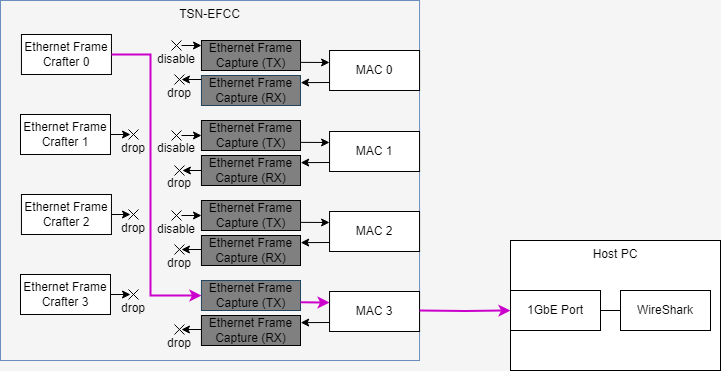

The diagram above was exported from draw.io. Its source (the exported page's mxGraphModel, read from the mxfile embedded in the PNG):
<mxGraphModel dx="1422" dy="324" grid="1" gridSize="10" guides="1" tooltips="1" connect="1" arrows="1" fold="1" page="1" pageScale="1" pageWidth="827" pageHeight="1169" background="#F5F5F5" math="0" shadow="0">
  <root>
    <mxCell id="0" />
    <mxCell id="1" parent="0" />
    <mxCell id="750" value="TSN-EFCC" style="rounded=0;whiteSpace=wrap;html=1;verticalAlign=top;fillColor=#F5F5F5;strokeColor=#6c8ebf;container=0;" parent="1" vertex="1">
      <mxGeometry x="30" width="419.05" height="360" as="geometry" />
    </mxCell>
    <mxCell id="751" value="MAC 0" style="rounded=0;whiteSpace=wrap;html=1;" parent="1" vertex="1">
      <mxGeometry x="359.04999999999995" y="50" width="90" height="40" as="geometry" />
    </mxCell>
    <mxCell id="752" value="MAC 1" style="rounded=0;whiteSpace=wrap;html=1;" parent="1" vertex="1">
      <mxGeometry x="359.04999999999995" y="131" width="90" height="40" as="geometry" />
    </mxCell>
    <mxCell id="753" value="MAC 2" style="rounded=0;whiteSpace=wrap;html=1;" parent="1" vertex="1">
      <mxGeometry x="359.04999999999995" y="211" width="90" height="40" as="geometry" />
    </mxCell>
    <mxCell id="754" value="MAC 3" style="rounded=0;whiteSpace=wrap;html=1;" parent="1" vertex="1">
      <mxGeometry x="359.04999999999995" y="291" width="90" height="40" as="geometry" />
    </mxCell>
    <mxCell id="755" value="&lt;span style=&quot;color: rgb(0, 0, 0);&quot;&gt;Ethernet Frame&lt;/span&gt;&lt;br&gt;&lt;span style=&quot;color: rgb(0, 0, 0);&quot;&gt;Crafter&lt;/span&gt;&amp;nbsp;2" style="rounded=0;whiteSpace=wrap;html=1;" parent="1" vertex="1">
      <mxGeometry x="50.950000000000045" y="194" width="90" height="40" as="geometry" />
    </mxCell>
    <mxCell id="756" value="&lt;span style=&quot;color: rgb(0, 0, 0);&quot;&gt;Ethernet Frame&lt;/span&gt;&lt;br&gt;&lt;span style=&quot;color: rgb(0, 0, 0);&quot;&gt;Crafter&lt;/span&gt;&amp;nbsp;3" style="rounded=0;whiteSpace=wrap;html=1;" parent="1" vertex="1">
      <mxGeometry x="50" y="274" width="90" height="40" as="geometry" />
    </mxCell>
    <mxCell id="757" value="&lt;span style=&quot;color: rgb(0, 0, 0);&quot;&gt;Ethernet Frame&lt;/span&gt;&lt;br&gt;&lt;span style=&quot;color: rgb(0, 0, 0);&quot;&gt;Crafter&lt;/span&gt;&amp;nbsp;0" style="rounded=0;whiteSpace=wrap;html=1;" parent="1" vertex="1">
      <mxGeometry x="50.950000000000045" y="34" width="90" height="40" as="geometry" />
    </mxCell>
    <mxCell id="759" value="&lt;span style=&quot;color: rgb(0, 0, 0);&quot;&gt;Ethernet Frame&lt;/span&gt;&lt;br&gt;&lt;span style=&quot;color: rgb(0, 0, 0);&quot;&gt;Crafter&lt;/span&gt;&amp;nbsp;1" style="rounded=0;whiteSpace=wrap;html=1;" parent="1" vertex="1">
      <mxGeometry x="50" y="114" width="90" height="40" as="geometry" />
    </mxCell>
    <mxCell id="760" style="edgeStyle=none;html=1;exitX=1;exitY=0.5;exitDx=0;exitDy=0;fontSize=9;" parent="1" source="759" edge="1">
      <mxGeometry relative="1" as="geometry">
        <mxPoint x="160" y="134" as="targetPoint" />
        <mxPoint x="120.95000000000005" y="134" as="sourcePoint" />
      </mxGeometry>
    </mxCell>
    <mxCell id="761" value="" style="group" parent="1" vertex="1" connectable="0">
      <mxGeometry x="158" y="129" width="10" height="10" as="geometry" />
    </mxCell>
    <mxCell id="762" value="" style="endArrow=none;html=1;fontSize=9;" parent="761" edge="1">
      <mxGeometry width="50" height="50" relative="1" as="geometry">
        <mxPoint y="10" as="sourcePoint" />
        <mxPoint x="10" as="targetPoint" />
      </mxGeometry>
    </mxCell>
    <mxCell id="763" value="" style="endArrow=none;html=1;fontSize=9;" parent="761" edge="1">
      <mxGeometry width="50" height="50" relative="1" as="geometry">
        <mxPoint x="10" y="10" as="sourcePoint" />
        <mxPoint as="targetPoint" />
      </mxGeometry>
    </mxCell>
    <mxCell id="764" value="drop" style="text;html=1;strokeColor=none;fillColor=none;align=center;verticalAlign=middle;whiteSpace=wrap;rounded=0;" parent="1" vertex="1">
      <mxGeometry x="146" y="133" width="34" height="30" as="geometry" />
    </mxCell>
    <mxCell id="765" style="edgeStyle=none;html=1;exitX=1;exitY=0.5;exitDx=0;exitDy=0;fontSize=9;" parent="1" source="755" edge="1">
      <mxGeometry relative="1" as="geometry">
        <mxPoint x="160" y="214" as="targetPoint" />
        <mxPoint x="120.95000000000005" y="214" as="sourcePoint" />
      </mxGeometry>
    </mxCell>
    <mxCell id="766" value="" style="group" parent="1" vertex="1" connectable="0">
      <mxGeometry x="158" y="209" width="10" height="10" as="geometry" />
    </mxCell>
    <mxCell id="767" value="" style="endArrow=none;html=1;fontSize=9;" parent="766" edge="1">
      <mxGeometry width="50" height="50" relative="1" as="geometry">
        <mxPoint y="10" as="sourcePoint" />
        <mxPoint x="10" as="targetPoint" />
      </mxGeometry>
    </mxCell>
    <mxCell id="768" value="" style="endArrow=none;html=1;fontSize=9;" parent="766" edge="1">
      <mxGeometry width="50" height="50" relative="1" as="geometry">
        <mxPoint x="10" y="10" as="sourcePoint" />
        <mxPoint as="targetPoint" />
      </mxGeometry>
    </mxCell>
    <mxCell id="769" value="drop" style="text;html=1;strokeColor=none;fillColor=none;align=center;verticalAlign=middle;whiteSpace=wrap;rounded=0;" parent="1" vertex="1">
      <mxGeometry x="146" y="213" width="34" height="30" as="geometry" />
    </mxCell>
    <mxCell id="770" style="edgeStyle=none;html=1;exitX=1;exitY=0.5;exitDx=0;exitDy=0;fontSize=9;" parent="1" source="756" edge="1">
      <mxGeometry relative="1" as="geometry">
        <mxPoint x="160" y="294" as="targetPoint" />
        <mxPoint x="120.95000000000005" y="294" as="sourcePoint" />
      </mxGeometry>
    </mxCell>
    <mxCell id="771" value="" style="group" parent="1" vertex="1" connectable="0">
      <mxGeometry x="158" y="289" width="10" height="10" as="geometry" />
    </mxCell>
    <mxCell id="772" value="" style="endArrow=none;html=1;fontSize=9;" parent="771" edge="1">
      <mxGeometry width="50" height="50" relative="1" as="geometry">
        <mxPoint y="10" as="sourcePoint" />
        <mxPoint x="10" as="targetPoint" />
      </mxGeometry>
    </mxCell>
    <mxCell id="773" value="" style="endArrow=none;html=1;fontSize=9;" parent="771" edge="1">
      <mxGeometry width="50" height="50" relative="1" as="geometry">
        <mxPoint x="10" y="10" as="sourcePoint" />
        <mxPoint as="targetPoint" />
      </mxGeometry>
    </mxCell>
    <mxCell id="774" value="drop" style="text;html=1;strokeColor=none;fillColor=none;align=center;verticalAlign=middle;whiteSpace=wrap;rounded=0;" parent="1" vertex="1">
      <mxGeometry x="146" y="293" width="34" height="30" as="geometry" />
    </mxCell>
    <mxCell id="775" style="edgeStyle=orthogonalEdgeStyle;html=1;exitX=1;exitY=0.5;exitDx=0;exitDy=0;rounded=0;strokeColor=#CC00CC;strokeWidth=2;entryX=0;entryY=0.5;entryDx=0;entryDy=0;" parent="1" source="757" target="777" edge="1">
      <mxGeometry relative="1" as="geometry">
        <Array as="points">
          <mxPoint x="180" y="54" />
          <mxPoint x="180" y="295" />
        </Array>
        <mxPoint x="230.95000000000005" y="170" as="sourcePoint" />
        <mxPoint x="230.95000000000005" y="215" as="targetPoint" />
      </mxGeometry>
    </mxCell>
    <mxCell id="776" value="&lt;span style=&quot;color: rgb(0, 0, 0);&quot;&gt;Ethernet Frame Capture&lt;/span&gt;&amp;nbsp;(TX)" style="rounded=0;whiteSpace=wrap;html=1;fillColor=#808080;" parent="1" vertex="1">
      <mxGeometry x="230.95" y="200" width="99.05" height="30" as="geometry" />
    </mxCell>
    <mxCell id="777" value="&lt;span style=&quot;color: rgb(0, 0, 0);&quot;&gt;Ethernet Frame Capture&lt;/span&gt;&amp;nbsp;(TX)" style="rounded=0;whiteSpace=wrap;html=1;fillColor=#808080;strokeColor=#23445d;" parent="1" vertex="1">
      <mxGeometry x="230.95" y="280" width="99.05" height="30" as="geometry" />
    </mxCell>
    <mxCell id="778" value="&lt;span style=&quot;color: rgb(0, 0, 0);&quot;&gt;Ethernet Frame Capture&lt;/span&gt;&amp;nbsp;(RX)" style="rounded=0;whiteSpace=wrap;html=1;fillColor=#808080;" parent="1" vertex="1">
      <mxGeometry x="230.95" y="315" width="99.05" height="30" as="geometry" />
    </mxCell>
    <mxCell id="779" value="&lt;span style=&quot;color: rgb(0, 0, 0);&quot;&gt;Ethernet Frame Capture&lt;/span&gt;&amp;nbsp;(RX)" style="rounded=0;whiteSpace=wrap;html=1;fillColor=#808080;" parent="1" vertex="1">
      <mxGeometry x="230.95" y="235" width="99.05" height="30" as="geometry" />
    </mxCell>
    <mxCell id="780" value="&lt;span style=&quot;color: rgb(0, 0, 0);&quot;&gt;Ethernet Frame Capture&lt;/span&gt;&amp;nbsp;(TX)" style="rounded=0;whiteSpace=wrap;html=1;fillColor=#808080;" parent="1" vertex="1">
      <mxGeometry x="230.95" y="40" width="99.05" height="30" as="geometry" />
    </mxCell>
    <mxCell id="781" value="&lt;span style=&quot;color: rgb(0, 0, 0);&quot;&gt;Ethernet Frame Capture&lt;/span&gt;&amp;nbsp;(TX)" style="rounded=0;whiteSpace=wrap;html=1;fillColor=#808080;" parent="1" vertex="1">
      <mxGeometry x="230.95" y="120" width="99.05" height="30" as="geometry" />
    </mxCell>
    <mxCell id="782" value="&lt;span style=&quot;color: rgb(0, 0, 0);&quot;&gt;Ethernet Frame Capture&lt;/span&gt;&amp;nbsp;(RX)" style="rounded=0;whiteSpace=wrap;html=1;fillColor=#808080;" parent="1" vertex="1">
      <mxGeometry x="230.95" y="155" width="99.05" height="30" as="geometry" />
    </mxCell>
    <mxCell id="783" value="&lt;span style=&quot;color: rgb(0, 0, 0);&quot;&gt;Ethernet Frame Capture&lt;/span&gt;&amp;nbsp;(RX)" style="rounded=0;whiteSpace=wrap;html=1;fillColor=#808080;strokeColor=#23445d;" parent="1" vertex="1">
      <mxGeometry x="230.95" y="75" width="99.05" height="30" as="geometry" />
    </mxCell>
    <mxCell id="784" style="edgeStyle=none;html=1;exitX=1;exitY=0.862;exitDx=0;exitDy=0;entryX=0;entryY=0.25;entryDx=0;entryDy=0;fontSize=9;exitPerimeter=0;strokeWidth=1;strokeColor=#000000;" parent="1" edge="1">
      <mxGeometry relative="1" as="geometry">
        <mxPoint x="330" y="221.86000000000013" as="sourcePoint" />
        <mxPoint x="359.04999999999995" y="222" as="targetPoint" />
      </mxGeometry>
    </mxCell>
    <mxCell id="785" style="edgeStyle=none;html=1;entryX=0;entryY=0.75;entryDx=0;entryDy=0;fontSize=9;endArrow=none;endFill=0;startArrow=classic;startFill=1;exitX=1.003;exitY=0.371;exitDx=0;exitDy=0;exitPerimeter=0;strokeWidth=1;strokeColor=#000000;" parent="1" edge="1">
      <mxGeometry relative="1" as="geometry">
        <mxPoint x="330.20586614173226" y="242.13000000000034" as="sourcePoint" />
        <mxPoint x="359.04999999999995" y="242" as="targetPoint" />
      </mxGeometry>
    </mxCell>
    <mxCell id="786" style="edgeStyle=none;html=1;exitX=1;exitY=0.862;exitDx=0;exitDy=0;entryX=0;entryY=0.25;entryDx=0;entryDy=0;fontSize=9;exitPerimeter=0;strokeColor=#CC00CC;strokeWidth=2;" parent="1" edge="1">
      <mxGeometry relative="1" as="geometry">
        <mxPoint x="330" y="301.8600000000001" as="sourcePoint" />
        <mxPoint x="359.04999999999995" y="302" as="targetPoint" />
      </mxGeometry>
    </mxCell>
    <mxCell id="787" style="edgeStyle=none;html=1;entryX=0;entryY=0.75;entryDx=0;entryDy=0;fontSize=9;endArrow=none;endFill=0;startArrow=classic;startFill=1;exitX=1.003;exitY=0.371;exitDx=0;exitDy=0;exitPerimeter=0;strokeWidth=1;strokeColor=#000000;" parent="1" edge="1">
      <mxGeometry relative="1" as="geometry">
        <mxPoint x="330.20586614173226" y="322.1300000000001" as="sourcePoint" />
        <mxPoint x="359.04999999999995" y="322" as="targetPoint" />
      </mxGeometry>
    </mxCell>
    <mxCell id="788" style="edgeStyle=none;html=1;exitX=1;exitY=0.862;exitDx=0;exitDy=0;entryX=0;entryY=0.25;entryDx=0;entryDy=0;fontSize=9;exitPerimeter=0;strokeWidth=1;strokeColor=#000000;" parent="1" edge="1">
      <mxGeometry relative="1" as="geometry">
        <mxPoint x="330" y="61.8599999999999" as="sourcePoint" />
        <mxPoint x="359.04999999999995" y="62" as="targetPoint" />
      </mxGeometry>
    </mxCell>
    <mxCell id="789" style="edgeStyle=none;html=1;entryX=0;entryY=0.75;entryDx=0;entryDy=0;fontSize=9;endArrow=none;endFill=0;startArrow=classic;startFill=1;exitX=1.003;exitY=0.371;exitDx=0;exitDy=0;exitPerimeter=0;strokeWidth=1;strokeColor=#000000;" parent="1" edge="1">
      <mxGeometry relative="1" as="geometry">
        <mxPoint x="330.20586614173226" y="82.13000000000034" as="sourcePoint" />
        <mxPoint x="359.04999999999995" y="82" as="targetPoint" />
      </mxGeometry>
    </mxCell>
    <mxCell id="790" style="edgeStyle=none;html=1;exitX=1;exitY=0.862;exitDx=0;exitDy=0;entryX=0;entryY=0.25;entryDx=0;entryDy=0;fontSize=9;exitPerimeter=0;strokeColor=#000000;strokeWidth=1;" parent="1" edge="1">
      <mxGeometry relative="1" as="geometry">
        <mxPoint x="330" y="141.86000000000013" as="sourcePoint" />
        <mxPoint x="359.04999999999995" y="142" as="targetPoint" />
      </mxGeometry>
    </mxCell>
    <mxCell id="791" style="edgeStyle=none;html=1;entryX=0;entryY=0.75;entryDx=0;entryDy=0;fontSize=9;endArrow=none;endFill=0;startArrow=classic;startFill=1;exitX=1.003;exitY=0.371;exitDx=0;exitDy=0;exitPerimeter=0;strokeWidth=1;strokeColor=#000000;" parent="1" edge="1">
      <mxGeometry relative="1" as="geometry">
        <mxPoint x="330.20586614173226" y="162.13000000000034" as="sourcePoint" />
        <mxPoint x="359.04999999999995" y="162" as="targetPoint" />
      </mxGeometry>
    </mxCell>
    <mxCell id="792" style="edgeStyle=none;html=1;exitX=1;exitY=0.5;exitDx=0;exitDy=0;fontSize=9;startArrow=classic;startFill=1;endArrow=none;endFill=0;" parent="1" edge="1">
      <mxGeometry relative="1" as="geometry">
        <mxPoint x="230.95000000000005" y="249" as="targetPoint" />
        <mxPoint x="210.95000000000005" y="249" as="sourcePoint" />
      </mxGeometry>
    </mxCell>
    <mxCell id="793" value="" style="group" parent="1" vertex="1" connectable="0">
      <mxGeometry x="203.95" y="244" width="10" height="10" as="geometry" />
    </mxCell>
    <mxCell id="794" value="" style="endArrow=none;html=1;fontSize=9;" parent="793" edge="1">
      <mxGeometry width="50" height="50" relative="1" as="geometry">
        <mxPoint y="10" as="sourcePoint" />
        <mxPoint x="10" as="targetPoint" />
      </mxGeometry>
    </mxCell>
    <mxCell id="795" value="" style="endArrow=none;html=1;fontSize=9;" parent="793" edge="1">
      <mxGeometry width="50" height="50" relative="1" as="geometry">
        <mxPoint x="10" y="10" as="sourcePoint" />
        <mxPoint as="targetPoint" />
      </mxGeometry>
    </mxCell>
    <mxCell id="796" value="drop" style="text;html=1;strokeColor=none;fillColor=none;align=center;verticalAlign=middle;whiteSpace=wrap;rounded=0;" parent="1" vertex="1">
      <mxGeometry x="191.95" y="248" width="34" height="30" as="geometry" />
    </mxCell>
    <mxCell id="797" style="edgeStyle=none;html=1;exitX=1;exitY=0.5;exitDx=0;exitDy=0;fontSize=9;startArrow=classic;startFill=1;endArrow=none;endFill=0;" parent="1" edge="1">
      <mxGeometry relative="1" as="geometry">
        <mxPoint x="230.95000000000005" y="170" as="targetPoint" />
        <mxPoint x="211.9000000000001" y="170" as="sourcePoint" />
      </mxGeometry>
    </mxCell>
    <mxCell id="798" value="" style="group" parent="1" vertex="1" connectable="0">
      <mxGeometry x="203.95" y="165" width="10" height="8" as="geometry" />
    </mxCell>
    <mxCell id="799" value="" style="endArrow=none;html=1;fontSize=9;" parent="798" edge="1">
      <mxGeometry width="50" height="50" relative="1" as="geometry">
        <mxPoint y="10" as="sourcePoint" />
        <mxPoint x="10" as="targetPoint" />
      </mxGeometry>
    </mxCell>
    <mxCell id="800" value="" style="endArrow=none;html=1;fontSize=9;" parent="798" edge="1">
      <mxGeometry width="50" height="50" relative="1" as="geometry">
        <mxPoint x="10" y="10" as="sourcePoint" />
        <mxPoint as="targetPoint" />
      </mxGeometry>
    </mxCell>
    <mxCell id="801" value="drop" style="text;html=1;strokeColor=none;fillColor=none;align=center;verticalAlign=middle;whiteSpace=wrap;rounded=0;" parent="1" vertex="1">
      <mxGeometry x="191.95" y="169" width="34" height="28" as="geometry" />
    </mxCell>
    <mxCell id="802" style="edgeStyle=none;html=1;exitX=1;exitY=0.5;exitDx=0;exitDy=0;fontSize=9;startArrow=classic;startFill=1;endArrow=none;endFill=0;" parent="1" edge="1">
      <mxGeometry relative="1" as="geometry">
        <mxPoint x="230.95000000000005" y="329" as="targetPoint" />
        <mxPoint x="210.95000000000005" y="329" as="sourcePoint" />
      </mxGeometry>
    </mxCell>
    <mxCell id="803" value="" style="group" parent="1" vertex="1" connectable="0">
      <mxGeometry x="203.95" y="324" width="10" height="10" as="geometry" />
    </mxCell>
    <mxCell id="804" value="" style="endArrow=none;html=1;fontSize=9;" parent="803" edge="1">
      <mxGeometry width="50" height="50" relative="1" as="geometry">
        <mxPoint y="10" as="sourcePoint" />
        <mxPoint x="10" as="targetPoint" />
      </mxGeometry>
    </mxCell>
    <mxCell id="805" value="" style="endArrow=none;html=1;fontSize=9;" parent="803" edge="1">
      <mxGeometry width="50" height="50" relative="1" as="geometry">
        <mxPoint x="10" y="10" as="sourcePoint" />
        <mxPoint as="targetPoint" />
      </mxGeometry>
    </mxCell>
    <mxCell id="806" value="drop" style="text;html=1;strokeColor=none;fillColor=none;align=center;verticalAlign=middle;whiteSpace=wrap;rounded=0;" parent="1" vertex="1">
      <mxGeometry x="191.95" y="328" width="34" height="30" as="geometry" />
    </mxCell>
    <mxCell id="807" style="edgeStyle=none;html=1;exitX=1;exitY=0.5;exitDx=0;exitDy=0;fontSize=9;" parent="1" edge="1">
      <mxGeometry relative="1" as="geometry">
        <mxPoint x="231" y="215" as="targetPoint" />
        <mxPoint x="211" y="215" as="sourcePoint" />
      </mxGeometry>
    </mxCell>
    <mxCell id="808" value="" style="group" parent="1" vertex="1" connectable="0">
      <mxGeometry x="201" y="210" width="10" height="10" as="geometry" />
    </mxCell>
    <mxCell id="809" value="" style="endArrow=none;html=1;fontSize=9;" parent="808" edge="1">
      <mxGeometry width="50" height="50" relative="1" as="geometry">
        <mxPoint y="10" as="sourcePoint" />
        <mxPoint x="10" as="targetPoint" />
      </mxGeometry>
    </mxCell>
    <mxCell id="810" value="" style="endArrow=none;html=1;fontSize=9;" parent="808" edge="1">
      <mxGeometry width="50" height="50" relative="1" as="geometry">
        <mxPoint x="10" y="10" as="sourcePoint" />
        <mxPoint as="targetPoint" />
      </mxGeometry>
    </mxCell>
    <mxCell id="811" value="disable" style="text;html=1;strokeColor=none;fillColor=none;align=center;verticalAlign=middle;whiteSpace=wrap;rounded=0;" parent="1" vertex="1">
      <mxGeometry x="189" y="214" width="34" height="30" as="geometry" />
    </mxCell>
    <mxCell id="812" style="edgeStyle=none;html=1;exitX=1;exitY=0.5;exitDx=0;exitDy=0;fontSize=9;" parent="1" edge="1">
      <mxGeometry relative="1" as="geometry">
        <mxPoint x="231" y="135" as="targetPoint" />
        <mxPoint x="211" y="135" as="sourcePoint" />
      </mxGeometry>
    </mxCell>
    <mxCell id="813" value="" style="group" parent="1" vertex="1" connectable="0">
      <mxGeometry x="201" y="130" width="10" height="8" as="geometry" />
    </mxCell>
    <mxCell id="814" value="" style="endArrow=none;html=1;fontSize=9;" parent="813" edge="1">
      <mxGeometry width="50" height="50" relative="1" as="geometry">
        <mxPoint y="10" as="sourcePoint" />
        <mxPoint x="10" as="targetPoint" />
      </mxGeometry>
    </mxCell>
    <mxCell id="815" value="" style="endArrow=none;html=1;fontSize=9;" parent="813" edge="1">
      <mxGeometry width="50" height="50" relative="1" as="geometry">
        <mxPoint x="10" y="10" as="sourcePoint" />
        <mxPoint as="targetPoint" />
      </mxGeometry>
    </mxCell>
    <mxCell id="816" value="disable" style="text;html=1;strokeColor=none;fillColor=none;align=center;verticalAlign=middle;whiteSpace=wrap;rounded=0;" parent="1" vertex="1">
      <mxGeometry x="189" y="134" width="34" height="28" as="geometry" />
    </mxCell>
    <mxCell id="818" value="Host PC" style="rounded=0;whiteSpace=wrap;html=1;verticalAlign=top;container=0;" parent="1" vertex="1">
      <mxGeometry x="540" y="240" width="210" height="130" as="geometry" />
    </mxCell>
    <mxCell id="819" style="edgeStyle=orthogonalEdgeStyle;html=1;entryX=0;entryY=0.5;entryDx=0;entryDy=0;exitX=1;exitY=0.5;exitDx=0;exitDy=0;rounded=0;endArrow=classic;endFill=1;strokeColor=#CC00CC;strokeWidth=2;" parent="1" target="821" edge="1">
      <mxGeometry relative="1" as="geometry">
        <mxPoint x="449.04999999999995" y="310" as="sourcePoint" />
        <mxPoint x="510.95000000000005" y="514" as="targetPoint" />
      </mxGeometry>
    </mxCell>
    <mxCell id="820" style="edgeStyle=none;html=1;exitX=1;exitY=0.5;exitDx=0;exitDy=0;entryX=0;entryY=0.5;entryDx=0;entryDy=0;strokeColor=#000000;strokeWidth=1;endArrow=none;endFill=0;" parent="1" source="821" target="822" edge="1">
      <mxGeometry relative="1" as="geometry" />
    </mxCell>
    <mxCell id="821" value="1GbE Port" style="rounded=0;whiteSpace=wrap;html=1;" parent="1" vertex="1">
      <mxGeometry x="540" y="290" width="90" height="40" as="geometry" />
    </mxCell>
    <mxCell id="822" value="WireShark" style="rounded=0;whiteSpace=wrap;html=1;" parent="1" vertex="1">
      <mxGeometry x="650" y="290" width="90" height="40" as="geometry" />
    </mxCell>
    <mxCell id="948" style="edgeStyle=none;html=1;exitX=1;exitY=0.5;exitDx=0;exitDy=0;fontSize=9;startArrow=classic;startFill=1;endArrow=none;endFill=0;" parent="1" edge="1">
      <mxGeometry relative="1" as="geometry">
        <mxPoint x="230.95000000000005" y="79" as="targetPoint" />
        <mxPoint x="210.95000000000005" y="79" as="sourcePoint" />
      </mxGeometry>
    </mxCell>
    <mxCell id="949" value="" style="group" parent="1" vertex="1" connectable="0">
      <mxGeometry x="203.95" y="74" width="10" height="10" as="geometry" />
    </mxCell>
    <mxCell id="950" value="" style="endArrow=none;html=1;fontSize=9;" parent="949" edge="1">
      <mxGeometry width="50" height="50" relative="1" as="geometry">
        <mxPoint y="10" as="sourcePoint" />
        <mxPoint x="10" as="targetPoint" />
      </mxGeometry>
    </mxCell>
    <mxCell id="951" value="" style="endArrow=none;html=1;fontSize=9;" parent="949" edge="1">
      <mxGeometry width="50" height="50" relative="1" as="geometry">
        <mxPoint x="10" y="10" as="sourcePoint" />
        <mxPoint as="targetPoint" />
      </mxGeometry>
    </mxCell>
    <mxCell id="952" value="drop" style="text;html=1;strokeColor=none;fillColor=none;align=center;verticalAlign=middle;whiteSpace=wrap;rounded=0;" parent="1" vertex="1">
      <mxGeometry x="191.95" y="78" width="34" height="30" as="geometry" />
    </mxCell>
    <mxCell id="953" style="edgeStyle=none;html=1;exitX=1;exitY=0.5;exitDx=0;exitDy=0;fontSize=9;" parent="1" edge="1">
      <mxGeometry relative="1" as="geometry">
        <mxPoint x="231" y="45" as="targetPoint" />
        <mxPoint x="211" y="45" as="sourcePoint" />
      </mxGeometry>
    </mxCell>
    <mxCell id="954" value="" style="group" parent="1" vertex="1" connectable="0">
      <mxGeometry x="201" y="40" width="10" height="10" as="geometry" />
    </mxCell>
    <mxCell id="955" value="" style="endArrow=none;html=1;fontSize=9;" parent="954" edge="1">
      <mxGeometry width="50" height="50" relative="1" as="geometry">
        <mxPoint y="10" as="sourcePoint" />
        <mxPoint x="10" as="targetPoint" />
      </mxGeometry>
    </mxCell>
    <mxCell id="956" value="" style="endArrow=none;html=1;fontSize=9;" parent="954" edge="1">
      <mxGeometry width="50" height="50" relative="1" as="geometry">
        <mxPoint x="10" y="10" as="sourcePoint" />
        <mxPoint as="targetPoint" />
      </mxGeometry>
    </mxCell>
    <mxCell id="957" value="disable" style="text;html=1;strokeColor=none;fillColor=none;align=center;verticalAlign=middle;whiteSpace=wrap;rounded=0;" parent="1" vertex="1">
      <mxGeometry x="189" y="44" width="34" height="30" as="geometry" />
    </mxCell>
  </root>
</mxGraphModel>